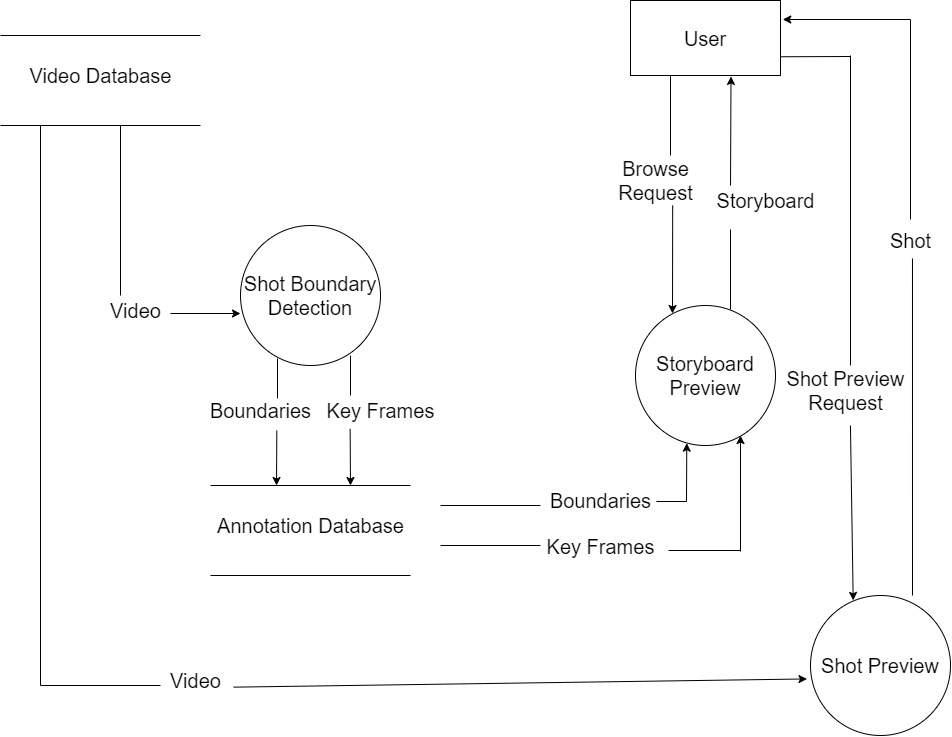

The diagram above was exported from draw.io. Its source (the exported page's mxGraphModel, read from the mxfile embedded in the PNG):
<mxGraphModel dx="1447" dy="750" grid="1" gridSize="10" guides="1" tooltips="1" connect="1" arrows="1" fold="1" page="1" pageScale="1" pageWidth="1100" pageHeight="850" background="#FFFFFF" math="0" shadow="0">
  <root>
    <mxCell id="0" />
    <mxCell id="1" parent="0" />
    <mxCell id="VtUHI5VWWLnwWufVLNCV-2" value="" style="endArrow=none;html=1;rounded=0;" parent="1" edge="1">
      <mxGeometry width="50" height="50" relative="1" as="geometry">
        <mxPoint x="280" y="80" as="sourcePoint" />
        <mxPoint x="80" y="80" as="targetPoint" />
      </mxGeometry>
    </mxCell>
    <mxCell id="VtUHI5VWWLnwWufVLNCV-3" value="" style="endArrow=none;html=1;rounded=0;" parent="1" edge="1">
      <mxGeometry width="50" height="50" relative="1" as="geometry">
        <mxPoint x="280.0000000000002" y="170" as="sourcePoint" />
        <mxPoint x="80" y="170" as="targetPoint" />
      </mxGeometry>
    </mxCell>
    <mxCell id="VtUHI5VWWLnwWufVLNCV-4" value="&lt;font style=&quot;font-size: 20px;&quot;&gt;Video Database&lt;/font&gt;" style="text;html=1;align=center;verticalAlign=middle;resizable=0;points=[];autosize=1;strokeColor=none;fillColor=none;fontSize=20;" parent="1" vertex="1">
      <mxGeometry x="100" y="105" width="160" height="30" as="geometry" />
    </mxCell>
    <mxCell id="VtUHI5VWWLnwWufVLNCV-5" value="" style="endArrow=none;html=1;rounded=0;fontSize=20;" parent="1" edge="1">
      <mxGeometry width="50" height="50" relative="1" as="geometry">
        <mxPoint x="120" y="730" as="sourcePoint" />
        <mxPoint x="120" y="170" as="targetPoint" />
      </mxGeometry>
    </mxCell>
    <mxCell id="VtUHI5VWWLnwWufVLNCV-6" value="User" style="rounded=0;whiteSpace=wrap;html=1;fontSize=20;" parent="1" vertex="1">
      <mxGeometry x="710" y="45" width="150" height="75" as="geometry" />
    </mxCell>
    <mxCell id="VtUHI5VWWLnwWufVLNCV-7" value="" style="endArrow=none;html=1;rounded=0;fontSize=20;" parent="1" edge="1">
      <mxGeometry width="50" height="50" relative="1" as="geometry">
        <mxPoint x="120" y="730" as="sourcePoint" />
        <mxPoint x="240" y="730" as="targetPoint" />
      </mxGeometry>
    </mxCell>
    <mxCell id="VtUHI5VWWLnwWufVLNCV-8" value="&lt;font style=&quot;font-size: 20px&quot;&gt;Video&lt;/font&gt;" style="text;html=1;align=center;verticalAlign=middle;resizable=0;points=[];autosize=1;strokeColor=none;fillColor=none;fontSize=20;" parent="1" vertex="1">
      <mxGeometry x="240" y="710" width="70" height="30" as="geometry" />
    </mxCell>
    <mxCell id="VtUHI5VWWLnwWufVLNCV-9" value="" style="endArrow=classic;html=1;rounded=0;fontSize=20;exitX=1.043;exitY=0.722;exitDx=0;exitDy=0;exitPerimeter=0;entryX=-0.025;entryY=0.596;entryDx=0;entryDy=0;entryPerimeter=0;" parent="1" source="VtUHI5VWWLnwWufVLNCV-8" target="VtUHI5VWWLnwWufVLNCV-14" edge="1">
      <mxGeometry width="50" height="50" relative="1" as="geometry">
        <mxPoint x="550" y="600" as="sourcePoint" />
        <mxPoint x="840" y="725" as="targetPoint" />
      </mxGeometry>
    </mxCell>
    <mxCell id="VtUHI5VWWLnwWufVLNCV-10" value="" style="endArrow=none;html=1;rounded=0;" parent="1" edge="1">
      <mxGeometry width="50" height="50" relative="1" as="geometry">
        <mxPoint x="490.0000000000002" y="530" as="sourcePoint" />
        <mxPoint x="290" y="530" as="targetPoint" />
      </mxGeometry>
    </mxCell>
    <mxCell id="VtUHI5VWWLnwWufVLNCV-11" value="" style="endArrow=none;html=1;rounded=0;" parent="1" edge="1">
      <mxGeometry width="50" height="50" relative="1" as="geometry">
        <mxPoint x="490.0000000000002" y="620" as="sourcePoint" />
        <mxPoint x="290" y="620" as="targetPoint" />
      </mxGeometry>
    </mxCell>
    <mxCell id="VtUHI5VWWLnwWufVLNCV-12" value="Annotation Database" style="text;html=1;align=center;verticalAlign=middle;resizable=0;points=[];autosize=1;strokeColor=none;fillColor=none;fontSize=20;" parent="1" vertex="1">
      <mxGeometry x="290" y="555" width="200" height="30" as="geometry" />
    </mxCell>
    <mxCell id="VtUHI5VWWLnwWufVLNCV-13" value="Shot Boundary Detection" style="ellipse;whiteSpace=wrap;html=1;aspect=fixed;fontSize=20;" parent="1" vertex="1">
      <mxGeometry x="320" y="270" width="140" height="140" as="geometry" />
    </mxCell>
    <mxCell id="VtUHI5VWWLnwWufVLNCV-14" value="Shot Preview" style="ellipse;whiteSpace=wrap;html=1;aspect=fixed;fontSize=20;" parent="1" vertex="1">
      <mxGeometry x="890" y="640" width="140" height="140" as="geometry" />
    </mxCell>
    <mxCell id="VtUHI5VWWLnwWufVLNCV-15" value="Storyboard Preview" style="ellipse;whiteSpace=wrap;html=1;aspect=fixed;fontSize=20;" parent="1" vertex="1">
      <mxGeometry x="715" y="350" width="140" height="140" as="geometry" />
    </mxCell>
    <mxCell id="VtUHI5VWWLnwWufVLNCV-17" value="" style="endArrow=none;html=1;rounded=0;fontSize=20;" parent="1" edge="1">
      <mxGeometry width="50" height="50" relative="1" as="geometry">
        <mxPoint x="200" y="340" as="sourcePoint" />
        <mxPoint x="200" y="170" as="targetPoint" />
      </mxGeometry>
    </mxCell>
    <mxCell id="VtUHI5VWWLnwWufVLNCV-18" value="Video" style="text;html=1;align=center;verticalAlign=middle;resizable=0;points=[];autosize=1;strokeColor=none;fillColor=none;fontSize=20;" parent="1" vertex="1">
      <mxGeometry x="180" y="340" width="70" height="30" as="geometry" />
    </mxCell>
    <mxCell id="VtUHI5VWWLnwWufVLNCV-19" value="" style="endArrow=classic;html=1;rounded=0;fontSize=20;" parent="1" edge="1">
      <mxGeometry width="50" height="50" relative="1" as="geometry">
        <mxPoint x="250" y="358" as="sourcePoint" />
        <mxPoint x="320" y="358" as="targetPoint" />
      </mxGeometry>
    </mxCell>
    <mxCell id="VtUHI5VWWLnwWufVLNCV-20" value="" style="endArrow=none;html=1;rounded=0;fontSize=20;" parent="1" edge="1">
      <mxGeometry width="50" height="50" relative="1" as="geometry">
        <mxPoint x="357" y="403" as="sourcePoint" />
        <mxPoint x="357" y="443" as="targetPoint" />
      </mxGeometry>
    </mxCell>
    <mxCell id="VtUHI5VWWLnwWufVLNCV-21" value="" style="endArrow=none;html=1;rounded=0;fontSize=20;" parent="1" edge="1">
      <mxGeometry width="50" height="50" relative="1" as="geometry">
        <mxPoint x="430.0000000000002" y="400" as="sourcePoint" />
        <mxPoint x="430.0000000000002" y="440" as="targetPoint" />
      </mxGeometry>
    </mxCell>
    <mxCell id="VtUHI5VWWLnwWufVLNCV-22" value="Boundaries" style="text;html=1;align=center;verticalAlign=middle;resizable=0;points=[];autosize=1;strokeColor=none;fillColor=none;fontSize=20;" parent="1" vertex="1">
      <mxGeometry x="280" y="440" width="120" height="30" as="geometry" />
    </mxCell>
    <mxCell id="VtUHI5VWWLnwWufVLNCV-23" value="Key Frames" style="text;html=1;align=center;verticalAlign=middle;resizable=0;points=[];autosize=1;strokeColor=none;fillColor=none;fontSize=20;" parent="1" vertex="1">
      <mxGeometry x="400" y="440" width="120" height="30" as="geometry" />
    </mxCell>
    <mxCell id="VtUHI5VWWLnwWufVLNCV-24" value="" style="endArrow=classic;html=1;rounded=0;fontSize=20;exitX=0.636;exitY=1.167;exitDx=0;exitDy=0;exitPerimeter=0;" parent="1" source="VtUHI5VWWLnwWufVLNCV-22" edge="1">
      <mxGeometry width="50" height="50" relative="1" as="geometry">
        <mxPoint x="560" y="580" as="sourcePoint" />
        <mxPoint x="356" y="530" as="targetPoint" />
      </mxGeometry>
    </mxCell>
    <mxCell id="VtUHI5VWWLnwWufVLNCV-25" value="" style="endArrow=classic;html=1;rounded=0;fontSize=20;exitX=0.247;exitY=1.111;exitDx=0;exitDy=0;exitPerimeter=0;" parent="1" source="VtUHI5VWWLnwWufVLNCV-23" edge="1">
      <mxGeometry width="50" height="50" relative="1" as="geometry">
        <mxPoint x="366.31999999999994" y="485.01" as="sourcePoint" />
        <mxPoint x="430" y="530" as="targetPoint" />
      </mxGeometry>
    </mxCell>
    <mxCell id="VtUHI5VWWLnwWufVLNCV-26" value="" style="endArrow=none;html=1;rounded=0;fontSize=20;" parent="1" edge="1">
      <mxGeometry width="50" height="50" relative="1" as="geometry">
        <mxPoint x="520" y="550" as="sourcePoint" />
        <mxPoint x="620" y="550" as="targetPoint" />
      </mxGeometry>
    </mxCell>
    <mxCell id="VtUHI5VWWLnwWufVLNCV-27" value="Boundaries" style="text;html=1;align=center;verticalAlign=middle;resizable=0;points=[];autosize=1;strokeColor=none;fillColor=none;fontSize=20;" parent="1" vertex="1">
      <mxGeometry x="620" y="530" width="120" height="30" as="geometry" />
    </mxCell>
    <mxCell id="VtUHI5VWWLnwWufVLNCV-28" value="" style="endArrow=none;html=1;rounded=0;fontSize=20;" parent="1" edge="1">
      <mxGeometry width="50" height="50" relative="1" as="geometry">
        <mxPoint x="520.0000000000002" y="590" as="sourcePoint" />
        <mxPoint x="620" y="590" as="targetPoint" />
      </mxGeometry>
    </mxCell>
    <mxCell id="VtUHI5VWWLnwWufVLNCV-29" value="Key Frames" style="text;html=1;align=center;verticalAlign=middle;resizable=0;points=[];autosize=1;strokeColor=none;fillColor=none;fontSize=20;" parent="1" vertex="1">
      <mxGeometry x="620" y="576" width="120" height="30" as="geometry" />
    </mxCell>
    <mxCell id="VtUHI5VWWLnwWufVLNCV-30" value="" style="endArrow=none;html=1;rounded=0;fontSize=20;exitX=1.083;exitY=0.667;exitDx=0;exitDy=0;exitPerimeter=0;" parent="1" edge="1">
      <mxGeometry width="50" height="50" relative="1" as="geometry">
        <mxPoint x="735.96" y="546.01" as="sourcePoint" />
        <mxPoint x="766" y="546" as="targetPoint" />
      </mxGeometry>
    </mxCell>
    <mxCell id="VtUHI5VWWLnwWufVLNCV-31" value="" style="endArrow=none;html=1;rounded=0;fontSize=20;exitX=1.067;exitY=0.633;exitDx=0;exitDy=0;exitPerimeter=0;" parent="1" source="VtUHI5VWWLnwWufVLNCV-29" edge="1">
      <mxGeometry width="50" height="50" relative="1" as="geometry">
        <mxPoint x="560" y="580" as="sourcePoint" />
        <mxPoint x="820" y="595" as="targetPoint" />
      </mxGeometry>
    </mxCell>
    <mxCell id="VtUHI5VWWLnwWufVLNCV-32" value="" style="endArrow=classic;html=1;rounded=0;fontSize=20;entryX=0.402;entryY=1.012;entryDx=0;entryDy=0;entryPerimeter=0;" parent="1" edge="1">
      <mxGeometry width="50" height="50" relative="1" as="geometry">
        <mxPoint x="766" y="546" as="sourcePoint" />
        <mxPoint x="766.28" y="487.67999999999995" as="targetPoint" />
      </mxGeometry>
    </mxCell>
    <mxCell id="VtUHI5VWWLnwWufVLNCV-33" value="" style="endArrow=classic;html=1;rounded=0;fontSize=20;entryX=0.75;entryY=0.929;entryDx=0;entryDy=0;entryPerimeter=0;" parent="1" target="VtUHI5VWWLnwWufVLNCV-15" edge="1">
      <mxGeometry width="50" height="50" relative="1" as="geometry">
        <mxPoint x="820" y="596" as="sourcePoint" />
        <mxPoint x="820" y="486" as="targetPoint" />
      </mxGeometry>
    </mxCell>
    <mxCell id="VtUHI5VWWLnwWufVLNCV-34" value="" style="endArrow=none;html=1;rounded=0;fontSize=20;" parent="1" edge="1">
      <mxGeometry width="50" height="50" relative="1" as="geometry">
        <mxPoint x="750" y="200" as="sourcePoint" />
        <mxPoint x="750" y="120" as="targetPoint" />
      </mxGeometry>
    </mxCell>
    <mxCell id="VtUHI5VWWLnwWufVLNCV-35" value="" style="endArrow=none;html=1;rounded=0;fontSize=20;" parent="1" edge="1">
      <mxGeometry width="50" height="50" relative="1" as="geometry">
        <mxPoint x="810" y="354" as="sourcePoint" />
        <mxPoint x="810" y="274" as="targetPoint" />
      </mxGeometry>
    </mxCell>
    <mxCell id="VtUHI5VWWLnwWufVLNCV-36" value="Browse&lt;br&gt;Request" style="text;html=1;align=center;verticalAlign=middle;resizable=0;points=[];autosize=1;strokeColor=none;fillColor=none;fontSize=20;" parent="1" vertex="1">
      <mxGeometry x="690" y="200" width="90" height="50" as="geometry" />
    </mxCell>
    <mxCell id="VtUHI5VWWLnwWufVLNCV-37" value="Storyboard" style="text;html=1;align=center;verticalAlign=middle;resizable=0;points=[];autosize=1;strokeColor=none;fillColor=none;fontSize=20;" parent="1" vertex="1">
      <mxGeometry x="790" y="230" width="110" height="30" as="geometry" />
    </mxCell>
    <mxCell id="VtUHI5VWWLnwWufVLNCV-38" value="" style="endArrow=classic;html=1;rounded=0;fontSize=20;exitX=0.691;exitY=0.998;exitDx=0;exitDy=0;exitPerimeter=0;" parent="1" source="VtUHI5VWWLnwWufVLNCV-36" edge="1">
      <mxGeometry width="50" height="50" relative="1" as="geometry">
        <mxPoint x="751.9200000000001" y="267.84999999999997" as="sourcePoint" />
        <mxPoint x="752" y="358" as="targetPoint" />
      </mxGeometry>
    </mxCell>
    <mxCell id="VtUHI5VWWLnwWufVLNCV-39" value="" style="endArrow=classic;html=1;rounded=0;fontSize=20;exitX=0.182;exitY=0;exitDx=0;exitDy=0;exitPerimeter=0;entryX=0.67;entryY=1.013;entryDx=0;entryDy=0;entryPerimeter=0;" parent="1" source="VtUHI5VWWLnwWufVLNCV-37" target="VtUHI5VWWLnwWufVLNCV-6" edge="1">
      <mxGeometry width="50" height="50" relative="1" as="geometry">
        <mxPoint x="762.19" y="259.9" as="sourcePoint" />
        <mxPoint x="810" y="160" as="targetPoint" />
      </mxGeometry>
    </mxCell>
    <mxCell id="VtUHI5VWWLnwWufVLNCV-40" value="" style="endArrow=none;html=1;rounded=0;fontSize=20;entryX=1;entryY=0.75;entryDx=0;entryDy=0;" parent="1" target="VtUHI5VWWLnwWufVLNCV-6" edge="1">
      <mxGeometry width="50" height="50" relative="1" as="geometry">
        <mxPoint x="930" y="101" as="sourcePoint" />
        <mxPoint x="520" y="280" as="targetPoint" />
      </mxGeometry>
    </mxCell>
    <mxCell id="VtUHI5VWWLnwWufVLNCV-42" value="" style="endArrow=none;html=1;rounded=0;fontSize=20;" parent="1" edge="1">
      <mxGeometry width="50" height="50" relative="1" as="geometry">
        <mxPoint x="930" y="410" as="sourcePoint" />
        <mxPoint x="930" y="100" as="targetPoint" />
      </mxGeometry>
    </mxCell>
    <mxCell id="VtUHI5VWWLnwWufVLNCV-43" value="" style="endArrow=none;html=1;rounded=0;fontSize=20;" parent="1" edge="1">
      <mxGeometry width="50" height="50" relative="1" as="geometry">
        <mxPoint x="990" y="264" as="sourcePoint" />
        <mxPoint x="990" y="64" as="targetPoint" />
      </mxGeometry>
    </mxCell>
    <mxCell id="VtUHI5VWWLnwWufVLNCV-44" value="Shot Preview&lt;br&gt;Request" style="text;html=1;align=center;verticalAlign=middle;resizable=0;points=[];autosize=1;strokeColor=none;fillColor=none;fontSize=20;" parent="1" vertex="1">
      <mxGeometry x="860" y="410" width="130" height="50" as="geometry" />
    </mxCell>
    <mxCell id="VtUHI5VWWLnwWufVLNCV-45" value="Shot" style="text;html=1;align=center;verticalAlign=middle;resizable=0;points=[];autosize=1;strokeColor=none;fillColor=none;fontSize=20;" parent="1" vertex="1">
      <mxGeometry x="960" y="270" width="60" height="30" as="geometry" />
    </mxCell>
    <mxCell id="VtUHI5VWWLnwWufVLNCV-46" value="" style="endArrow=classic;html=1;rounded=0;fontSize=20;exitX=0.538;exitY=1.2;exitDx=0;exitDy=0;exitPerimeter=0;entryX=0.305;entryY=0.035;entryDx=0;entryDy=0;entryPerimeter=0;" parent="1" source="VtUHI5VWWLnwWufVLNCV-44" target="VtUHI5VWWLnwWufVLNCV-14" edge="1">
      <mxGeometry width="50" height="50" relative="1" as="geometry">
        <mxPoint x="480" y="570" as="sourcePoint" />
        <mxPoint x="530" y="520" as="targetPoint" />
      </mxGeometry>
    </mxCell>
    <mxCell id="vKME7TvhsNbTrWh4YHn6-1" value="" style="endArrow=none;html=1;rounded=0;entryX=0.533;entryY=1.1;entryDx=0;entryDy=0;entryPerimeter=0;" edge="1" parent="1" target="VtUHI5VWWLnwWufVLNCV-45">
      <mxGeometry width="50" height="50" relative="1" as="geometry">
        <mxPoint x="992" y="640" as="sourcePoint" />
        <mxPoint x="930" y="410" as="targetPoint" />
      </mxGeometry>
    </mxCell>
    <mxCell id="vKME7TvhsNbTrWh4YHn6-2" value="" style="endArrow=classic;html=1;rounded=0;entryX=1.015;entryY=0.2;entryDx=0;entryDy=0;entryPerimeter=0;" edge="1" parent="1">
      <mxGeometry width="50" height="50" relative="1" as="geometry">
        <mxPoint x="990" y="64" as="sourcePoint" />
        <mxPoint x="862.25" y="64" as="targetPoint" />
      </mxGeometry>
    </mxCell>
  </root>
</mxGraphModel>